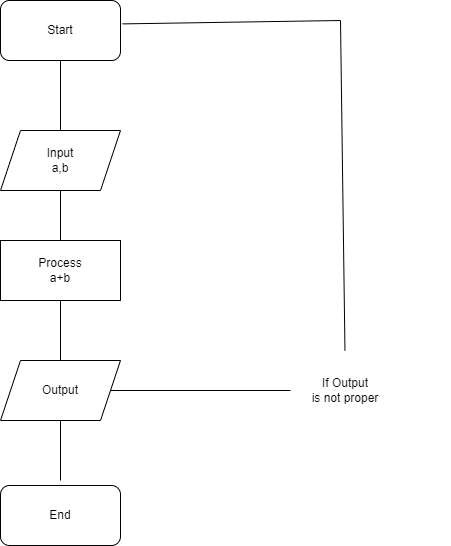

The diagram above was exported from draw.io. Its source (the exported page's mxGraphModel, read from the mxfile embedded in the PNG):
<mxGraphModel dx="281" dy="557" grid="1" gridSize="10" guides="1" tooltips="1" connect="1" arrows="1" fold="1" page="1" pageScale="1" pageWidth="827" pageHeight="1169" math="0" shadow="0">
  <root>
    <mxCell id="WIyWlLk6GJQsqaUBKTNV-0" />
    <mxCell id="WIyWlLk6GJQsqaUBKTNV-1" parent="WIyWlLk6GJQsqaUBKTNV-0" />
    <mxCell id="Vn-PkPYt8HKaSZvmtnbY-0" value="Start" style="rounded=1;whiteSpace=wrap;html=1;" vertex="1" parent="WIyWlLk6GJQsqaUBKTNV-1">
      <mxGeometry x="340" y="40" width="120" height="60" as="geometry" />
    </mxCell>
    <mxCell id="Vn-PkPYt8HKaSZvmtnbY-1" value="" style="endArrow=none;html=1;rounded=0;exitX=0.5;exitY=1;exitDx=0;exitDy=0;" edge="1" parent="WIyWlLk6GJQsqaUBKTNV-1" source="Vn-PkPYt8HKaSZvmtnbY-0" target="Vn-PkPYt8HKaSZvmtnbY-2">
      <mxGeometry width="50" height="50" relative="1" as="geometry">
        <mxPoint x="390" y="260" as="sourcePoint" />
        <mxPoint x="400" y="160" as="targetPoint" />
      </mxGeometry>
    </mxCell>
    <mxCell id="Vn-PkPYt8HKaSZvmtnbY-2" value="Input&lt;div&gt;a,b&lt;/div&gt;" style="shape=parallelogram;perimeter=parallelogramPerimeter;whiteSpace=wrap;html=1;fixedSize=1;" vertex="1" parent="WIyWlLk6GJQsqaUBKTNV-1">
      <mxGeometry x="340" y="170" width="120" height="60" as="geometry" />
    </mxCell>
    <mxCell id="Vn-PkPYt8HKaSZvmtnbY-3" value="" style="endArrow=none;html=1;rounded=0;exitX=0.5;exitY=1;exitDx=0;exitDy=0;" edge="1" parent="WIyWlLk6GJQsqaUBKTNV-1" source="Vn-PkPYt8HKaSZvmtnbY-2">
      <mxGeometry width="50" height="50" relative="1" as="geometry">
        <mxPoint x="390" y="260" as="sourcePoint" />
        <mxPoint x="400" y="290" as="targetPoint" />
      </mxGeometry>
    </mxCell>
    <mxCell id="Vn-PkPYt8HKaSZvmtnbY-4" value="Process&lt;div&gt;a+b&lt;/div&gt;" style="rounded=0;whiteSpace=wrap;html=1;" vertex="1" parent="WIyWlLk6GJQsqaUBKTNV-1">
      <mxGeometry x="340" y="280" width="120" height="60" as="geometry" />
    </mxCell>
    <mxCell id="Vn-PkPYt8HKaSZvmtnbY-5" value="" style="endArrow=none;html=1;rounded=0;exitX=0.5;exitY=1;exitDx=0;exitDy=0;" edge="1" parent="WIyWlLk6GJQsqaUBKTNV-1" source="Vn-PkPYt8HKaSZvmtnbY-4">
      <mxGeometry width="50" height="50" relative="1" as="geometry">
        <mxPoint x="390" y="260" as="sourcePoint" />
        <mxPoint x="400" y="400" as="targetPoint" />
      </mxGeometry>
    </mxCell>
    <mxCell id="Vn-PkPYt8HKaSZvmtnbY-6" value="Output" style="shape=parallelogram;perimeter=parallelogramPerimeter;whiteSpace=wrap;html=1;fixedSize=1;" vertex="1" parent="WIyWlLk6GJQsqaUBKTNV-1">
      <mxGeometry x="340" y="400" width="120" height="60" as="geometry" />
    </mxCell>
    <mxCell id="Vn-PkPYt8HKaSZvmtnbY-7" value="" style="endArrow=none;html=1;rounded=0;exitX=1;exitY=0.5;exitDx=0;exitDy=0;" edge="1" parent="WIyWlLk6GJQsqaUBKTNV-1" source="Vn-PkPYt8HKaSZvmtnbY-6">
      <mxGeometry width="50" height="50" relative="1" as="geometry">
        <mxPoint x="390" y="260" as="sourcePoint" />
        <mxPoint x="630" y="430" as="targetPoint" />
      </mxGeometry>
    </mxCell>
    <mxCell id="Vn-PkPYt8HKaSZvmtnbY-8" value="If Output&lt;div&gt;is not proper&lt;/div&gt;" style="text;html=1;align=center;verticalAlign=middle;whiteSpace=wrap;rounded=0;" vertex="1" parent="WIyWlLk6GJQsqaUBKTNV-1">
      <mxGeometry x="580" y="390" width="210" height="80" as="geometry" />
    </mxCell>
    <mxCell id="Vn-PkPYt8HKaSZvmtnbY-9" value="" style="endArrow=none;html=1;rounded=0;" edge="1" parent="WIyWlLk6GJQsqaUBKTNV-1" source="Vn-PkPYt8HKaSZvmtnbY-8">
      <mxGeometry width="50" height="50" relative="1" as="geometry">
        <mxPoint x="680" y="380" as="sourcePoint" />
        <mxPoint x="680" y="60" as="targetPoint" />
      </mxGeometry>
    </mxCell>
    <mxCell id="Vn-PkPYt8HKaSZvmtnbY-10" value="" style="endArrow=none;html=1;rounded=0;exitX=1.017;exitY=0.39;exitDx=0;exitDy=0;exitPerimeter=0;" edge="1" parent="WIyWlLk6GJQsqaUBKTNV-1" source="Vn-PkPYt8HKaSZvmtnbY-0">
      <mxGeometry width="50" height="50" relative="1" as="geometry">
        <mxPoint x="390" y="260" as="sourcePoint" />
        <mxPoint x="680" y="60" as="targetPoint" />
      </mxGeometry>
    </mxCell>
    <mxCell id="Vn-PkPYt8HKaSZvmtnbY-13" value="" style="endArrow=none;html=1;rounded=0;entryX=0.5;entryY=1;entryDx=0;entryDy=0;" edge="1" parent="WIyWlLk6GJQsqaUBKTNV-1" target="Vn-PkPYt8HKaSZvmtnbY-6">
      <mxGeometry width="50" height="50" relative="1" as="geometry">
        <mxPoint x="400" y="520" as="sourcePoint" />
        <mxPoint x="440" y="310" as="targetPoint" />
      </mxGeometry>
    </mxCell>
    <mxCell id="Vn-PkPYt8HKaSZvmtnbY-14" value="End" style="rounded=1;whiteSpace=wrap;html=1;" vertex="1" parent="WIyWlLk6GJQsqaUBKTNV-1">
      <mxGeometry x="340" y="525" width="120" height="60" as="geometry" />
    </mxCell>
  </root>
</mxGraphModel>